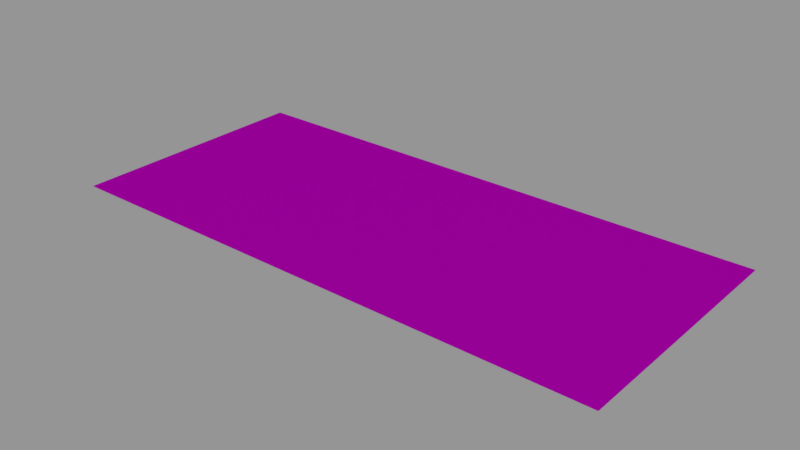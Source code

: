 # Source: info01_54.blend  (saved by Blender 2.79.0; exported with 4.5.12 LTS)
import bpy
from mathutils import Matrix  # noqa: F401  (used for matrix-valued properties, if any)

bpy.ops.wm.read_factory_settings(use_empty=True)
scene = bpy.context.scene
scene.name = 'Scene'

# ---- collections
col_collection_1 = bpy.data.collections.new('Collection 1'); scene.collection.children.link(col_collection_1)

# ---- images (referenced by path relative to the original .blend; pixels are not part of the script)
import os
ASSET_DIR = os.environ.get("B2B_ASSET_DIR", "")  # directory of the original .blend (textures are referenced by path, not embedded)
HERE = os.path.dirname(os.path.abspath(__file__))  # packed textures are extracted next to this script under _unpacked/

def load_image(name, relpath, width, height, colorspace="sRGB"):
    """Load a texture the original file referenced (path relative to the .blend, or extracted next to this script)."""
    p = next((c for c in (os.path.join(HERE, relpath), os.path.join(ASSET_DIR, relpath)) if relpath and os.path.exists(c)), "")
    if p:
        img = bpy.data.images.load(p, check_existing=True)
        img.name = name
    else:  # same state as the original file: an image datablock whose file is absent (Cycles renders it pink)
        img = bpy.data.images.new(name, width, height)
        img.source = "FILE"
        img.filepath = "//" + (relpath or name)
    img.colorspace_settings.name = colorspace
    return img
img_info01_54_warning_oxygen_vent_line_png = load_image('info01_54_warning_oxygen_vent_line.png', 'textures/info01_54_warning_oxygen_vent_line.png', 1024, 1024, 'Linear Rec.709')

# ---- materials (node trees are filled in below, after node groups)
mat_info01_54 = bpy.data.materials.new('info01_54')
mat_info01_54.alpha_threshold = 0.0
mat_info01_54.roughness = 0.5

# ---- node groups
ng_decal_info_group = bpy.data.node_groups.new('Decal Info Group', 'ShaderNodeTree')
_s = ng_decal_info_group.interface.new_socket(name='Shader', in_out='OUTPUT', socket_type='NodeSocketShader')
_s = ng_decal_info_group.interface.new_socket(name='Material Color', in_out='INPUT', socket_type='NodeSocketColor')
_s.default_value = (0.5793, 0.5793, 0.5793, 1.0)
_s = ng_decal_info_group.interface.new_socket(name='Material Roughness', in_out='INPUT', socket_type='NodeSocketFloat')
_s.subtype = 'FACTOR'
_s.default_value = 0.2
_s.min_value = 0.0
_s.max_value = 1.0
_s = ng_decal_info_group.interface.new_socket(name='Invert', in_out='INPUT', socket_type='NodeSocketFloat')
_s.subtype = 'FACTOR'
_s.default_value = 1.0
_s.min_value = 0.0
_s.max_value = 1.0
_s = ng_decal_info_group.interface.new_socket(name='Alpha', in_out='INPUT', socket_type='NodeSocketColor')
_N = ng_decal_info_group.nodes; _L = ng_decal_info_group.links
n0 = _N.new('ShaderNodeBsdfTransparent'); n0.name = 'Transparent BSDF'; n0.location = (247, -354)
n1 = _N.new('ShaderNodeMixShader'); n1.name = 'Mix Shader'; n1.location = (498, -152)
n2 = _N.new('NodeGroupOutput'); n2.name = 'Group Output'; n2.location = (857, -88)
n3 = _N.new('ShaderNodeInvert'); n3.name = 'Invert'; n3.location = (-262, -267)
n4 = _N.new('ShaderNodeBsdfAnisotropic'); n4.name = 'Glossy BSDF'; n4.location = (290, 32)
n4.distribution = 'GGX'
n5 = _N.new('NodeGroupInput'); n5.name = 'Group Input'; n5.location = (-775, -19)
n6 = _N.new('ShaderNodeInvert'); n6.name = 'Invert.001'; n6.location = (-305, 58)
n7 = _N.new('ShaderNodeMath'); n7.name = 'Math'; n7.location = (0, 0)
n7.operation = 'POWER'
_L.new(n4.outputs[0], n1.inputs[1])
_L.new(n0.outputs[0], n1.inputs[2])
_L.new(n1.outputs[0], n2.inputs[0])
_L.new(n3.outputs[0], n1.inputs[0])
_L.new(n5.outputs[3], n3.inputs[1])
_L.new(n5.outputs[0], n6.inputs[1])
_L.new(n6.outputs[0], n4.inputs[0])
_L.new(n5.outputs[2], n6.inputs[0])
_L.new(n5.outputs[1], n7.inputs[0])
_L.new(n7.outputs[0], n4.inputs[1])
n2.is_active_output = True

# ---- material node trees
mat_info01_54.use_nodes = True; mat_info01_54.node_tree.nodes.clear()
_N = mat_info01_54.node_tree.nodes; _L = mat_info01_54.node_tree.links
n0 = _N.new('ShaderNodeOutputMaterial'); n0.name = 'Material Output'; n0.location = (188, 348)
n1 = _N.new('ShaderNodeGroup'); n1.name = 'Group'; n1.location = (-192, 385)
n1.width = 227
n1.node_tree = ng_decal_info_group
n1.inputs[1].default_value = 0.1
n1.inputs[2].default_value = 0.0
n2 = _N.new('ShaderNodeTexImage'); n2.name = 'Image Texture'; n2.location = (-662, 324)
n2.width = 295
n2.image = img_info01_54_warning_oxygen_vent_line_png
_L.new(n1.outputs[0], n0.inputs[0])
_L.new(n2.outputs[1], n1.inputs[3])
_L.new(n2.outputs[0], n1.inputs[0])
n0.is_active_output = True

# ---- meshes
me_cube_001 = bpy.data.meshes.new('Cube.001')
me_cube_001.from_pydata([(-0.256, -0.1155, 0.0), (-0.256, 0.1155, 0.0), (0.256, -0.1155, 0.0), (0.256, 0.1155, 0.0)], [], [(3, 1, 0, 2)])
_uv = me_cube_001.uv_layers.new(name='UVMap')
_uv.uv.foreach_set('vector', [1.0, 1.0, 0.0, 1.0, 5.96e-08, 0.0, 1.0, 0.0])
me_cube_001.materials.append(mat_info01_54)
me_cube_001.use_remesh_preserve_volume = False
me_cube_001.use_remesh_preserve_attributes = False
me_cube_001.use_mirror_vertex_groups = False
me_cube_001.auto_texspace = False
me_cube_001.update()

# ---- objects
ob_info01_54 = bpy.data.objects.new('info01_54', me_cube_001)

# ---- transforms, parenting, visibility, modifiers, constraints
ob_info01_54.location = (0.0, 0.0, 0.0)
ob_info01_54.visible_shadow = False
ob_info01_54.show_wire = True
ob_info01_54.show_all_edges = True
ob_info01_54.lineart.crease_threshold = 0.0
_m = ob_info01_54.modifiers.new('Displace', 'DISPLACE')
_m.mid_level = 0.9999

# ---- collection membership
col_collection_1.objects.link(ob_info01_54)

# ---- scene / render settings (as saved in the file)
scene.frame_start = 0; scene.frame_end = 250; scene.frame_set(0)
scene.render.engine = 'CYCLES'
scene.render.dither_intensity = 0.0
scene.render.film_transparent = True
scene.cycles.use_denoising = False
scene.cycles.samples = 64
scene.cycles.sampling_pattern = 'TABULATED_SOBOL'
scene.cycles.light_sampling_threshold = 0.0
scene.cycles.use_adaptive_sampling = False
scene.cycles.use_light_tree = False
scene.cycles.blur_glossy = 0.0
scene.cycles.sample_clamp_indirect = 0.0
scene.view_settings.view_transform = 'Standard'
bpy.context.view_layer.update()

# ---- added for rendering (the .blend has no active camera and no usable light): camera, sun + grey world if the file has none
cam_auto = bpy.data.cameras.new('AutoCamera')
cam_auto.lens = 50.0
cam_auto.sensor_width = 36.0
cam_auto.clip_end = 1000.0
ob_auto_camera = bpy.data.objects.new('AutoCamera', cam_auto)
scene.collection.objects.link(ob_auto_camera)
ob_auto_camera.location = (0.519697, -0.623637, 0.415858)
ob_auto_camera.rotation_euler = (1.09748, -7.21219e-08, 0.694738)
scene.camera = ob_auto_camera
light_auto_sun = bpy.data.lights.new('AutoSun', 'SUN')
light_auto_sun.energy = 3.0
light_auto_sun.angle = 0.0523599
ob_auto_sun = bpy.data.objects.new('AutoSun', light_auto_sun)
scene.collection.objects.link(ob_auto_sun)
ob_auto_sun.rotation_euler = (0.872665, 0.174533, 0.523599)
if scene.world is None:
    world_auto = bpy.data.worlds.new('AutoWorld')
    world_auto.color = (0.3, 0.3, 0.3)
    scene.world = world_auto
bpy.context.view_layer.update()
